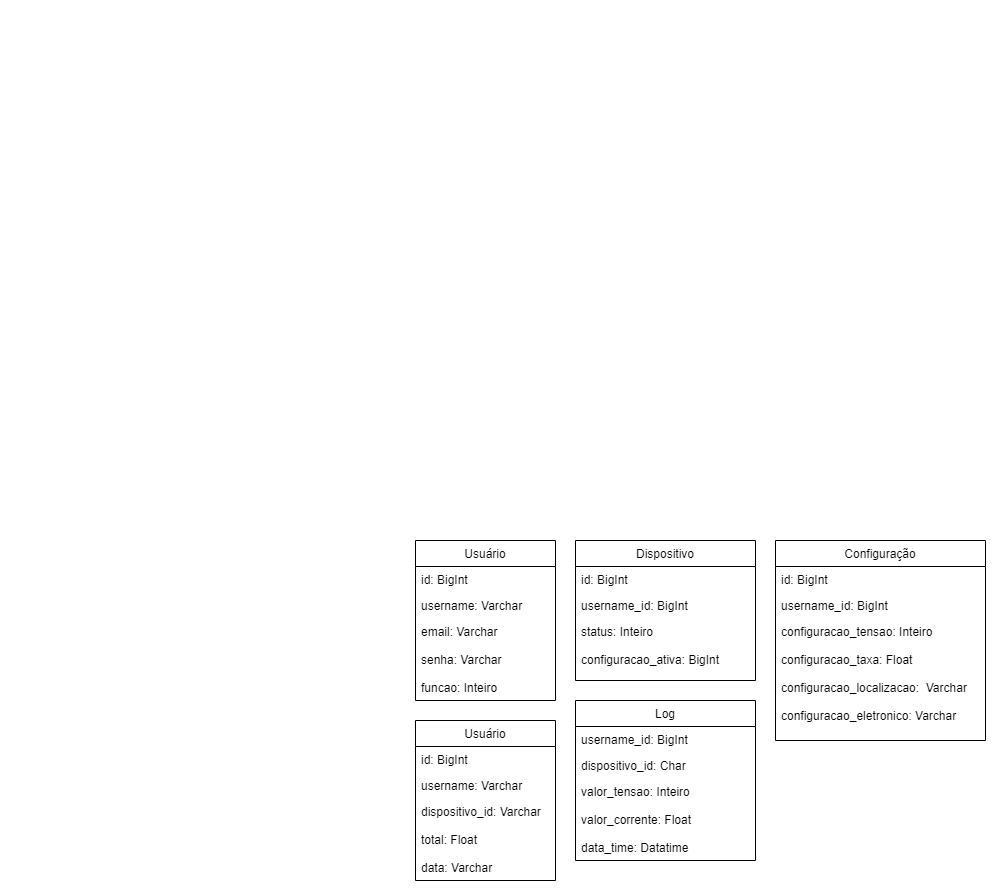

The diagram above was exported from draw.io. Its source (the exported page's mxGraphModel, read from the mxfile embedded in the PNG):
<mxGraphModel dx="728" dy="627" grid="1" gridSize="10" guides="1" tooltips="1" connect="1" arrows="1" fold="1" page="1" pageScale="1" pageWidth="827" pageHeight="1169" math="0" shadow="0">
  <root>
    <mxCell id="0" />
    <mxCell id="1" parent="0" />
    <mxCell id="2" value="Usuário" style="swimlane;fontStyle=0;childLayout=stackLayout;horizontal=1;startSize=26;fillColor=none;horizontalStack=0;resizeParent=1;resizeParentMax=0;resizeLast=0;collapsible=1;marginBottom=0;" vertex="1" parent="1">
      <mxGeometry x="500" y="820" width="140" height="160" as="geometry" />
    </mxCell>
    <mxCell id="3" value="id: BigInt" style="text;strokeColor=none;fillColor=none;align=left;verticalAlign=top;spacingLeft=4;spacingRight=4;overflow=hidden;rotatable=0;points=[[0,0.5],[1,0.5]];portConstraint=eastwest;" vertex="1" parent="2">
      <mxGeometry y="26" width="140" height="26" as="geometry" />
    </mxCell>
    <mxCell id="4" value="username: Varchar" style="text;strokeColor=none;fillColor=none;align=left;verticalAlign=top;spacingLeft=4;spacingRight=4;overflow=hidden;rotatable=0;points=[[0,0.5],[1,0.5]];portConstraint=eastwest;" vertex="1" parent="2">
      <mxGeometry y="52" width="140" height="26" as="geometry" />
    </mxCell>
    <mxCell id="5" value="email: Varchar&#10;&#10;senha: Varchar&#10;&#10;funcao: Inteiro" style="text;strokeColor=none;fillColor=none;align=left;verticalAlign=top;spacingLeft=4;spacingRight=4;overflow=hidden;rotatable=0;points=[[0,0.5],[1,0.5]];portConstraint=eastwest;" vertex="1" parent="2">
      <mxGeometry y="78" width="140" height="82" as="geometry" />
    </mxCell>
    <mxCell id="6" value="Dispositivo" style="swimlane;fontStyle=0;childLayout=stackLayout;horizontal=1;startSize=26;fillColor=none;horizontalStack=0;resizeParent=1;resizeParentMax=0;resizeLast=0;collapsible=1;marginBottom=0;" vertex="1" parent="1">
      <mxGeometry x="660" y="820" width="180" height="140" as="geometry" />
    </mxCell>
    <mxCell id="7" value="id: BigInt" style="text;strokeColor=none;fillColor=none;align=left;verticalAlign=top;spacingLeft=4;spacingRight=4;overflow=hidden;rotatable=0;points=[[0,0.5],[1,0.5]];portConstraint=eastwest;" vertex="1" parent="6">
      <mxGeometry y="26" width="180" height="26" as="geometry" />
    </mxCell>
    <mxCell id="8" value="username_id: BigInt" style="text;strokeColor=none;fillColor=none;align=left;verticalAlign=top;spacingLeft=4;spacingRight=4;overflow=hidden;rotatable=0;points=[[0,0.5],[1,0.5]];portConstraint=eastwest;" vertex="1" parent="6">
      <mxGeometry y="52" width="180" height="26" as="geometry" />
    </mxCell>
    <mxCell id="9" value="status: Inteiro&#10;&#10;configuracao_ativa: BigInt" style="text;strokeColor=none;fillColor=none;align=left;verticalAlign=top;spacingLeft=4;spacingRight=4;overflow=hidden;rotatable=0;points=[[0,0.5],[1,0.5]];portConstraint=eastwest;" vertex="1" parent="6">
      <mxGeometry y="78" width="180" height="62" as="geometry" />
    </mxCell>
    <mxCell id="10" value="Configuração" style="swimlane;fontStyle=0;childLayout=stackLayout;horizontal=1;startSize=26;fillColor=none;horizontalStack=0;resizeParent=1;resizeParentMax=0;resizeLast=0;collapsible=1;marginBottom=0;" vertex="1" parent="1">
      <mxGeometry x="860" y="820" width="210" height="200" as="geometry" />
    </mxCell>
    <mxCell id="11" value="id: BigInt" style="text;strokeColor=none;fillColor=none;align=left;verticalAlign=top;spacingLeft=4;spacingRight=4;overflow=hidden;rotatable=0;points=[[0,0.5],[1,0.5]];portConstraint=eastwest;" vertex="1" parent="10">
      <mxGeometry y="26" width="210" height="26" as="geometry" />
    </mxCell>
    <mxCell id="12" value="username_id: BigInt" style="text;strokeColor=none;fillColor=none;align=left;verticalAlign=top;spacingLeft=4;spacingRight=4;overflow=hidden;rotatable=0;points=[[0,0.5],[1,0.5]];portConstraint=eastwest;" vertex="1" parent="10">
      <mxGeometry y="52" width="210" height="26" as="geometry" />
    </mxCell>
    <mxCell id="13" value="configuracao_tensao: Inteiro&#10;&#10;configuracao_taxa: Float&#10;&#10;configuracao_localizacao:  Varchar&#10;&#10;configuracao_eletronico: Varchar" style="text;strokeColor=none;fillColor=none;align=left;verticalAlign=top;spacingLeft=4;spacingRight=4;overflow=hidden;rotatable=0;points=[[0,0.5],[1,0.5]];portConstraint=eastwest;" vertex="1" parent="10">
      <mxGeometry y="78" width="210" height="122" as="geometry" />
    </mxCell>
    <mxCell id="14" value="Log" style="swimlane;fontStyle=0;childLayout=stackLayout;horizontal=1;startSize=26;fillColor=none;horizontalStack=0;resizeParent=1;resizeParentMax=0;resizeLast=0;collapsible=1;marginBottom=0;" vertex="1" parent="1">
      <mxGeometry x="660" y="980" width="180" height="160" as="geometry" />
    </mxCell>
    <mxCell id="15" value="username_id: BigInt" style="text;strokeColor=none;fillColor=none;align=left;verticalAlign=top;spacingLeft=4;spacingRight=4;overflow=hidden;rotatable=0;points=[[0,0.5],[1,0.5]];portConstraint=eastwest;" vertex="1" parent="14">
      <mxGeometry y="26" width="180" height="26" as="geometry" />
    </mxCell>
    <mxCell id="16" value="dispositivo_id: Char" style="text;strokeColor=none;fillColor=none;align=left;verticalAlign=top;spacingLeft=4;spacingRight=4;overflow=hidden;rotatable=0;points=[[0,0.5],[1,0.5]];portConstraint=eastwest;" vertex="1" parent="14">
      <mxGeometry y="52" width="180" height="26" as="geometry" />
    </mxCell>
    <mxCell id="17" value="valor_tensao: Inteiro&#10;&#10;valor_corrente: Float&#10;&#10;data_time: Datatime" style="text;strokeColor=none;fillColor=none;align=left;verticalAlign=top;spacingLeft=4;spacingRight=4;overflow=hidden;rotatable=0;points=[[0,0.5],[1,0.5]];portConstraint=eastwest;" vertex="1" parent="14">
      <mxGeometry y="78" width="180" height="82" as="geometry" />
    </mxCell>
    <mxCell id="18" value="Usuário" style="swimlane;fontStyle=0;childLayout=stackLayout;horizontal=1;startSize=26;fillColor=none;horizontalStack=0;resizeParent=1;resizeParentMax=0;resizeLast=0;collapsible=1;marginBottom=0;" vertex="1" parent="1">
      <mxGeometry x="500" y="1000" width="140" height="160" as="geometry" />
    </mxCell>
    <mxCell id="19" value="id: BigInt" style="text;strokeColor=none;fillColor=none;align=left;verticalAlign=top;spacingLeft=4;spacingRight=4;overflow=hidden;rotatable=0;points=[[0,0.5],[1,0.5]];portConstraint=eastwest;" vertex="1" parent="18">
      <mxGeometry y="26" width="140" height="26" as="geometry" />
    </mxCell>
    <mxCell id="20" value="username: Varchar" style="text;strokeColor=none;fillColor=none;align=left;verticalAlign=top;spacingLeft=4;spacingRight=4;overflow=hidden;rotatable=0;points=[[0,0.5],[1,0.5]];portConstraint=eastwest;" vertex="1" parent="18">
      <mxGeometry y="52" width="140" height="26" as="geometry" />
    </mxCell>
    <mxCell id="21" value="dispositivo_id: Varchar&#10;&#10;total: Float&#10;&#10;data: Varchar" style="text;strokeColor=none;fillColor=none;align=left;verticalAlign=top;spacingLeft=4;spacingRight=4;overflow=hidden;rotatable=0;points=[[0,0.5],[1,0.5]];portConstraint=eastwest;" vertex="1" parent="18">
      <mxGeometry y="78" width="140" height="82" as="geometry" />
    </mxCell>
  </root>
</mxGraphModel>